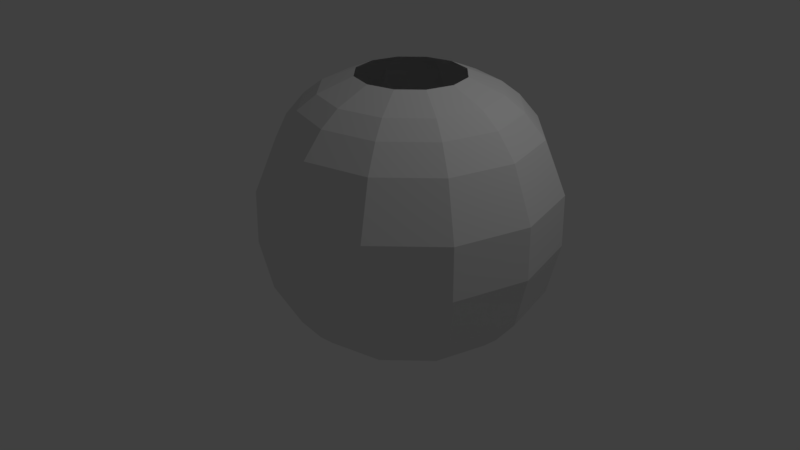 # Source: tomaquet__part_1.blend  (saved by Blender 2.79.0; exported with 4.5.12 LTS)
import bpy
from mathutils import Matrix  # noqa: F401  (used for matrix-valued properties, if any)

bpy.ops.wm.read_factory_settings(use_empty=True)
scene = bpy.context.scene
scene.name = 'Scene'

# ---- collections
col_collection_1 = bpy.data.collections.new('Collection 1'); scene.collection.children.link(col_collection_1)

# ---- world
world_world = bpy.data.worlds.new('World'); scene.world = world_world
world_world.color = (0.05088, 0.05088, 0.05088)
world_world.use_sun_shadow = False
world_world.sun_shadow_jitter_overblur = 0.0
world_world.cycles.sampling_method = 'MANUAL'

# ---- cameras
cam_camera = bpy.data.cameras.new('Camera')
cam_camera.clip_end = 100.0
cam_camera.lens = 35.0
cam_camera.sensor_width = 32.0
cam_camera.sensor_height = 18.0
cam_camera.ortho_scale = 7.314
cam_camera.dof.focus_distance = 0.0
cam_camera.dof.aperture_fstop = 128.0

# ---- lights
light_lamp = bpy.data.lights.new('Lamp', 'POINT')
light_lamp.transmission_factor = 0.0
light_lamp.cutoff_distance = 30.0
light_lamp.energy = 100.0
light_lamp.shadow_buffer_clip_start = 1.001
light_lamp.shadow_soft_size = 0.1
light_lamp.shadow_maximum_resolution = 0.006
light_lamp.use_absolute_resolution = True

# ---- meshes
me_cylinder_001 = bpy.data.meshes.new('Cylinder.001')
me_cylinder_001.from_pydata([(-0.4251, 0.7364, -0.125), (-6.073e-09, 0.3887, 1.0), (-0.7364, 0.4251, -0.125), (0.1943, 0.3366, 1.0), (-0.8503, -4.166e-07, -0.125), (0.3366, 0.1943, 1.0), (-0.7364, -0.4251, -0.125), (0.3887, -1.02e-07, 1.0), (-0.4251, -0.7364, -0.125), (0.3366, -0.1943, 1.0), (1.27e-07, -0.8503, -0.125), (0.1943, -0.3366, 1.0), (0.4251, -0.7364, -0.125), (5.262e-08, -0.3887, 1.0), (0.7364, -0.4251, -0.125), (-0.1943, -0.3366, 1.0), (0.8503, -5.847e-08, -0.125), (-0.3366, -0.1943, 1.0), (0.7364, 0.4251, -0.125), (-0.3887, -2.657e-07, 1.0), (0.4251, 0.7364, -0.125), (-0.3366, 0.1943, 1.0), (-1.37e-09, 0.8503, -0.125), (-0.1943, 0.3366, 1.0), (0.0, 1.0, 0.0), (0.5, 0.866, 0.0), (0.866, 0.5, 0.0), (1.0, -4.371e-08, 0.0), (0.866, -0.5, 0.0), (0.5, -0.866, 0.0), (1.51e-07, -1.0, 0.0), (-0.5, -0.866, 0.0), (-0.866, -0.5, 0.0), (-1.0, -4.649e-07, 0.0), (-0.866, 0.5, 0.0), (-0.5, 0.866, 0.0), (7.538e-10, 1.076, 0.5), (0.5379, 0.9317, 0.5), (0.9317, 0.5379, 0.5), (1.076, -3.648e-08, 0.5), (0.9317, -0.5379, 0.5), (0.5379, -0.9317, 0.5), (1.632e-07, -1.076, 0.5), (-0.5379, -0.9317, 0.5), (-0.9317, -0.5379, 0.5), (-1.076, -4.896e-07, 0.5), (-0.9317, 0.5379, 0.5), (-0.5379, 0.9317, 0.5), (-0.3749, 0.6493, -0.1875), (-0.6493, 0.3749, -0.1875), (-0.7498, -3.86e-07, -0.1875), (-0.6493, -0.3749, -0.1875), (-0.3749, -0.6493, -0.1875), (1.109e-07, -0.7498, -0.1875), (0.3749, -0.6493, -0.1875), (0.6493, -0.3749, -0.1875), (0.7498, -7.021e-08, -0.1875), (0.6493, 0.3749, -0.1875), (0.3749, 0.6493, -0.1875), (-2.357e-09, 0.7498, -0.1875), (3.316e-09, 0.9187, 0.75), (0.4593, 0.7956, 0.75), (0.7956, 0.4593, 0.75), (0.9187, -4.58e-08, 0.75), (0.7956, -0.4593, 0.75), (0.4593, -0.7956, 0.75), (1.42e-07, -0.9187, 0.75), (-0.4593, -0.7956, 0.75), (-0.7956, -0.4593, 0.75), (-0.9187, -4.327e-07, 0.75), (-0.7956, 0.4593, 0.75), (-0.4593, 0.7956, 0.75), (1.138e-09, 0.7726, 0.8637), (0.3863, 0.6691, 0.8637), (0.6691, 0.3863, 0.8637), (0.7726, -6.079e-08, 0.8637), (0.6691, -0.3863, 0.8637), (0.3863, -0.6691, 0.8637), (1.178e-07, -0.7726, 0.8637), (-0.3863, -0.6691, 0.8637), (-0.6691, -0.3863, 0.8637), (-0.7726, -3.862e-07, 0.8637), (-0.6691, 0.3863, 0.8637), (-0.3863, 0.6691, 0.8637), (0.5423, 0.9393, 0.25), (0.9393, 0.5423, 0.25), (1.085, -3.48e-08, 0.25), (0.9393, -0.5423, 0.25), (0.5423, -0.9393, 0.25), (1.646e-07, -1.085, 0.25), (-0.5423, -0.9393, 0.25), (-0.9393, -0.5423, 0.25), (-1.085, -4.917e-07, 0.25), (-0.9394, 0.5423, 0.25), (-0.5423, 0.9393, 0.25), (8.411e-10, 1.085, 0.25), (-3.418e-09, 0.477, -0.25), (0.2385, 0.4131, -0.25), (0.4131, 0.2385, -0.25), (0.477, -9.891e-08, -0.25), (0.4131, -0.2385, -0.25), (0.2385, -0.4131, -0.25), (6.861e-08, -0.477, -0.25), (-0.2385, -0.4131, -0.25), (-0.4131, -0.2385, -0.25), (-0.477, -2.998e-07, -0.25), (-0.4131, 0.2385, -0.25), (-0.2385, 0.4131, -0.25), (-1.5e-09, 0.6371, 0.9319), (0.3186, 0.5518, 0.9319), (0.5518, 0.3186, 0.9319), (0.6371, -7.338e-08, 0.9319), (0.5518, -0.3186, 0.9319), (0.3186, -0.5518, 0.9319), (9.47e-08, -0.6371, 0.9319), (-0.3186, -0.5518, 0.9319), (-0.5518, -0.3186, 0.9319), (-0.6371, -3.417e-07, 0.9319), (-0.5518, 0.3186, 0.9319), (-0.3186, 0.5518, 0.9319), (7.974e-10, 1.08, 0.375), (0.5401, 0.9355, 0.375), (0.9355, 0.5401, 0.375), (1.08, -3.564e-08, 0.375), (0.9355, -0.5401, 0.375), (0.5401, -0.9355, 0.375), (1.639e-07, -1.08, 0.375), (-0.5401, -0.9355, 0.375), (-0.9355, -0.5401, 0.375), (-1.08, -4.906e-07, 0.375), (-0.9355, 0.5401, 0.375), (-0.5401, 0.9355, 0.375), (0.4986, 0.8637, 0.625), (0.8637, 0.4986, 0.625), (0.9973, -4.114e-08, 0.625), (0.8637, -0.4986, 0.625), (0.4986, -0.8637, 0.625), (1.526e-07, -0.9973, 0.625), (-0.4986, -0.8637, 0.625), (-0.8637, -0.4986, 0.625), (-0.9973, -4.612e-07, 0.625), (-0.8637, 0.4986, 0.625), (-0.4986, 0.8637, 0.625), (2.035e-09, 0.9973, 0.625), (0.5212, 0.9027, 0.125), (0.9027, 0.5212, 0.125), (1.042, -3.925e-08, 0.125), (0.9027, -0.5212, 0.125), (0.5212, -0.9027, 0.125), (1.578e-07, -1.042, 0.125), (-0.5212, -0.9027, 0.125), (-0.9027, -0.5212, 0.125), (-1.042, -4.783e-07, 0.125), (-0.9027, 0.5212, 0.125), (-0.5212, 0.9027, 0.125), (4.205e-10, 1.042, 0.125)], [], [(108, 1, 3, 109), (109, 3, 5, 110), (110, 5, 7, 111), (111, 7, 9, 112), (112, 9, 11, 113), (113, 11, 13, 114), (114, 13, 15, 115), (115, 15, 17, 116), (116, 17, 19, 117), (117, 19, 21, 118), (118, 21, 23, 119), (119, 23, 1, 108), (48, 0, 22, 59), (0, 35, 24, 22), (2, 34, 35, 0), (4, 33, 34, 2), (6, 32, 33, 4), (8, 31, 32, 6), (10, 30, 31, 8), (12, 29, 30, 10), (14, 28, 29, 12), (16, 27, 28, 14), (18, 26, 27, 16), (20, 25, 26, 18), (22, 24, 25, 20), (131, 47, 36, 120), (130, 46, 47, 131), (129, 45, 46, 130), (128, 44, 45, 129), (127, 43, 44, 128), (126, 42, 43, 127), (125, 41, 42, 126), (124, 40, 41, 125), (123, 39, 40, 124), (122, 38, 39, 123), (121, 37, 38, 122), (120, 36, 37, 121), (50, 4, 2, 49), (51, 6, 4, 50), (52, 8, 6, 51), (53, 10, 8, 52), (54, 12, 10, 53), (55, 14, 12, 54), (56, 16, 14, 55), (57, 18, 16, 56), (58, 20, 18, 57), (59, 22, 20, 58), (49, 2, 0, 48), (142, 71, 60, 143), (141, 70, 71, 142), (140, 69, 70, 141), (139, 68, 69, 140), (138, 67, 68, 139), (137, 66, 67, 138), (136, 65, 66, 137), (135, 64, 65, 136), (134, 63, 64, 135), (133, 62, 63, 134), (132, 61, 62, 133), (143, 60, 61, 132), (71, 83, 72, 60), (70, 82, 83, 71), (69, 81, 82, 70), (68, 80, 81, 69), (67, 79, 80, 68), (66, 78, 79, 67), (65, 77, 78, 66), (64, 76, 77, 65), (63, 75, 76, 64), (62, 74, 75, 63), (61, 73, 74, 62), (60, 72, 73, 61), (155, 95, 84, 144), (144, 84, 85, 145), (145, 85, 86, 146), (146, 86, 87, 147), (147, 87, 88, 148), (148, 88, 89, 149), (149, 89, 90, 150), (150, 90, 91, 151), (151, 91, 92, 152), (152, 92, 93, 153), (153, 93, 94, 154), (154, 94, 95, 155), (105, 50, 49, 106), (107, 48, 59, 96), (104, 51, 50, 105), (103, 52, 51, 104), (102, 53, 52, 103), (101, 54, 53, 102), (100, 55, 54, 101), (99, 56, 55, 100), (98, 57, 56, 99), (97, 58, 57, 98), (96, 59, 58, 97), (106, 49, 48, 107), (83, 119, 108, 72), (82, 118, 119, 83), (81, 117, 118, 82), (80, 116, 117, 81), (79, 115, 116, 80), (78, 114, 115, 79), (77, 113, 114, 78), (76, 112, 113, 77), (75, 111, 112, 76), (74, 110, 111, 75), (73, 109, 110, 74), (72, 108, 109, 73), (95, 120, 121, 84), (84, 121, 122, 85), (85, 122, 123, 86), (86, 123, 124, 87), (87, 124, 125, 88), (88, 125, 126, 89), (89, 126, 127, 90), (90, 127, 128, 91), (91, 128, 129, 92), (92, 129, 130, 93), (93, 130, 131, 94), (94, 131, 120, 95), (36, 143, 132, 37), (37, 132, 133, 38), (38, 133, 134, 39), (39, 134, 135, 40), (40, 135, 136, 41), (41, 136, 137, 42), (42, 137, 138, 43), (43, 138, 139, 44), (44, 139, 140, 45), (45, 140, 141, 46), (46, 141, 142, 47), (47, 142, 143, 36), (35, 154, 155, 24), (34, 153, 154, 35), (33, 152, 153, 34), (32, 151, 152, 33), (31, 150, 151, 32), (30, 149, 150, 31), (29, 148, 149, 30), (28, 147, 148, 29), (27, 146, 147, 28), (26, 145, 146, 27), (25, 144, 145, 26), (24, 155, 144, 25)])
me_cylinder_001.use_remesh_preserve_volume = False
me_cylinder_001.use_remesh_preserve_attributes = False
me_cylinder_001.use_mirror_vertex_groups = False
me_cylinder_001.update()

# ---- objects
ob_cylinder = bpy.data.objects.new('Cylinder', me_cylinder_001)
ob_lamp = bpy.data.objects.new('Lamp', light_lamp)
ob_camera = bpy.data.objects.new('Camera', cam_camera)

# ---- transforms, parenting, visibility, modifiers, constraints
ob_cylinder.location = (0.7359, 0.02019, 0.0337)
ob_cylinder.scale = (1.665, 1.665, 2.521)
ob_cylinder.lineart.crease_threshold = 0.0
ob_lamp.location = (4.076, 1.005, 5.904)
ob_lamp.rotation_euler = (0.6503, 0.05522, 1.866)
ob_lamp.lock_rotations_4d = False
ob_lamp.empty_display_type = 'ARROWS'
ob_lamp.color = (0.0, 0.0, 0.0, 0.0)
ob_lamp.lineart.crease_threshold = 0.0
ob_camera.location = (7.481, -6.508, 5.344)
ob_camera.rotation_euler = (1.109, 0.0, 0.8149)
ob_camera.lock_rotations_4d = False
ob_camera.empty_display_type = 'ARROWS'
ob_camera.color = (0.0, 0.0, 0.0, 0.0)
ob_camera.display_type = 'WIRE'
ob_camera.lineart.crease_threshold = 0.0

# ---- collection membership
col_collection_1.objects.link(ob_cylinder)
col_collection_1.objects.link(ob_lamp)
col_collection_1.objects.link(ob_camera)

# ---- scene / render settings (as saved in the file)
scene.camera = ob_camera
scene.frame_start = 1; scene.frame_end = 250; scene.frame_set(1)
scene.render.engine = 'BLENDER_EEVEE_NEXT'
scene.render.resolution_percentage = 50
scene.render.dither_intensity = 0.0
scene.cycles.use_denoising = False
scene.cycles.samples = 128
scene.cycles.sampling_pattern = 'TABULATED_SOBOL'
scene.cycles.use_adaptive_sampling = False
scene.cycles.use_light_tree = False
scene.cycles.blur_glossy = 0.0
scene.cycles.sample_clamp_indirect = 0.0
scene.view_settings.view_transform = 'Standard'
bpy.context.view_layer.update()
